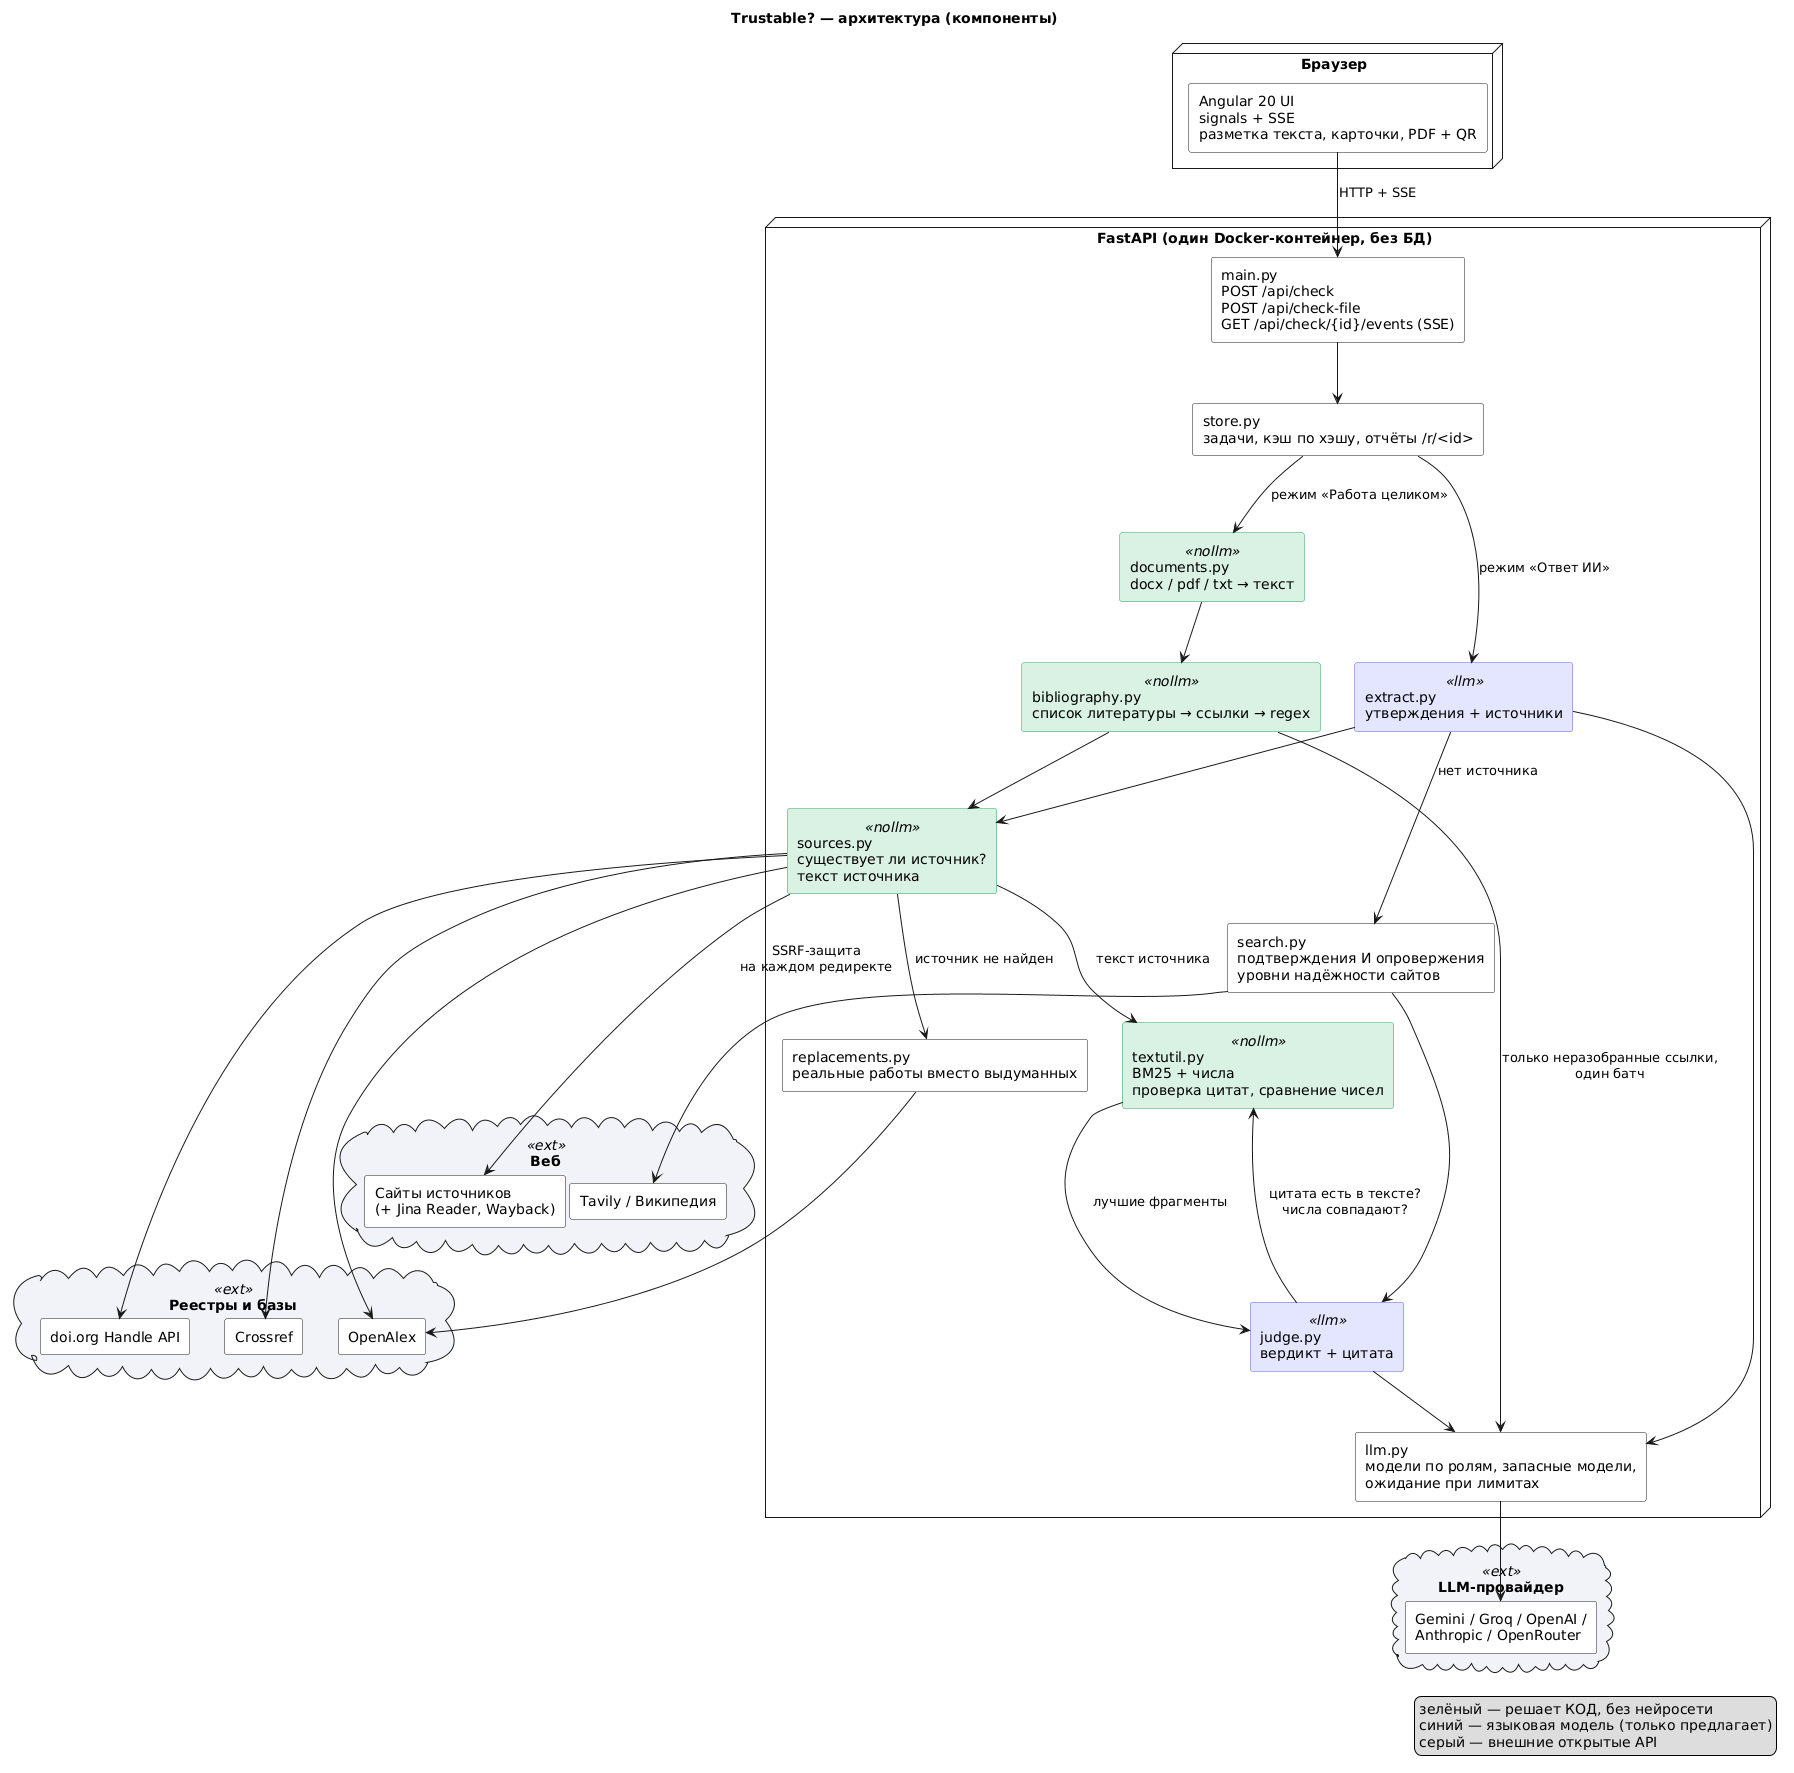

The diagram above was rendered by PlantUML. Its source (embedded in the PNG):
@startuml
title Trustable? — архитектура (компоненты)
skinparam shadowing false
skinparam componentStyle rectangle
skinparam component {
  BackgroundColor #FFFFFF
  BackgroundColor<<nollm>> #D9F2E3
  BorderColor<<nollm>> #22A55B
  BackgroundColor<<llm>> #E4E6FF
  BorderColor<<llm>> #5B5BF0
}
skinparam cloud {
  BackgroundColor #F1F3F9
}
legend right
  зелёный — решает КОД, без нейросети
  синий — языковая модель (только предлагает)
  серый — внешние открытые API
endlegend

node "Браузер" {
  [Angular 20 UI\nsignals + SSE\nразметка текста, карточки, PDF + QR] as UI
}

node "FastAPI (один Docker-контейнер, без БД)" {
  [main.py\nPOST /api/check\nPOST /api/check-file\nGET /api/check/{id}/events (SSE)] as API
  [store.py\nзадачи, кэш по хэшу, отчёты /r/<id>] as STORE
  [documents.py\ndocx / pdf / txt → текст] as DOCS <<nollm>>
  [bibliography.py\nсписок литературы → ссылки → regex] as BIB <<nollm>>
  [extract.py\nутверждения + источники] as EXT <<llm>>
  [sources.py\nсуществует ли источник?\nтекст источника] as SRC <<nollm>>
  [textutil.py\nBM25 + числа\nпроверка цитат, сравнение чисел] as TXT <<nollm>>
  [judge.py\nвердикт + цитата] as JUDGE <<llm>>
  [search.py\nподтверждения И опровержения\nуровни надёжности сайтов] as SEARCH
  [replacements.py\nреальные работы вместо выдуманных] as REPL
  [llm.py\nмодели по ролям, запасные модели,\nожидание при лимитах] as LLM
}

cloud "Реестры и базы" <<ext>> {
  [doi.org Handle API] as DOI
  [Crossref] as CR
  [OpenAlex] as OA
}
cloud "Веб" <<ext>> {
  [Сайты источников\n(+ Jina Reader, Wayback)] as WEB
  [Tavily / Википедия] as TAV
}
cloud "LLM-провайдер" <<ext>> {
  [Gemini / Groq / OpenAI /\nAnthropic / OpenRouter] as PROV
}

UI --> API : HTTP + SSE
API --> STORE
STORE --> EXT : режим «Ответ ИИ»
STORE --> DOCS : режим «Работа целиком»
DOCS --> BIB
BIB --> LLM : только неразобранные ссылки,\nодин батч
EXT --> LLM
EXT --> SRC
BIB --> SRC
SRC --> DOI
SRC --> CR
SRC --> OA
SRC --> WEB : SSRF-защита\nна каждом редиректе
SRC --> TXT : текст источника
TXT --> JUDGE : лучшие фрагменты
JUDGE --> LLM
JUDGE --> TXT : цитата есть в тексте?\nчисла совпадают?
EXT --> SEARCH : нет источника
SEARCH --> TAV
SEARCH --> JUDGE
SRC --> REPL : источник не найден
REPL --> OA
LLM --> PROV
@enduml